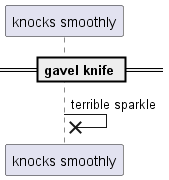

The diagram above was rendered by PlantUML. Its source (embedded in the PNG):
@startuml
participant "knocks smoothly" as 0
== gavel knife ==
0 ->x 0: terrible sparkle
@enduml